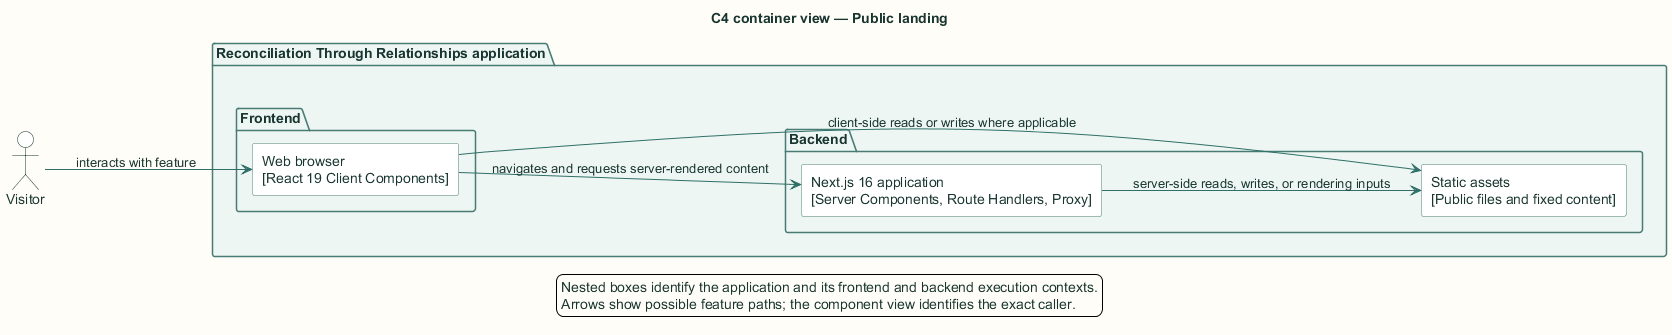

The diagram above was rendered by PlantUML. Its source (embedded in the PNG):
@startuml
title C4 container view — Public landing

skinparam backgroundColor #FFFDF7
skinparam shadowing false
skinparam defaultFontName Arial
skinparam defaultFontColor #18352F
skinparam ArrowColor #2F6F67
skinparam packageBorderColor #477B73
skinparam packageBackgroundColor #EEF6F3
skinparam rectangleBorderColor #477B73
skinparam rectangleBackgroundColor #FFFFFF
skinparam componentBorderColor #8A5A1F
skinparam componentBackgroundColor #FFF6E6
skinparam databaseBorderColor #4E668E
skinparam databaseBackgroundColor #EEF3FB
skinparam actorBorderColor #18352F
skinparam actorBackgroundColor #FFFFFF
skinparam classBorderColor #477B73
skinparam classBackgroundColor #FFFFFF
skinparam sequenceBoxBorderColor #477B73
skinparam sequenceBoxBackgroundColor #F4F8F6
skinparam ParticipantBorderColor #477B73
skinparam ParticipantBackgroundColor #FFFFFF
skinparam BoxPadding 10
hide stereotype

left to right direction
actor "Visitor" as actor
package "Reconciliation Through Relationships application" {
  package "Frontend" {
    rectangle "Web browser\n[React 19 Client Components]" as browser
  }
  package "Backend" {
    rectangle "Next.js 16 application\n[Server Components, Route Handlers, Proxy]" as next
    rectangle "Static assets\n[Public files and fixed content]" as store
  }
}
actor --> browser : interacts with feature
browser --> next : navigates and requests server-rendered content
browser --> store : client-side reads or writes where applicable
next --> store : server-side reads, writes, or rendering inputs

legend bottom
  Nested boxes identify the application and its frontend and backend execution contexts.
  Arrows show possible feature paths; the component view identifies the exact caller.
endlegend
@enduml